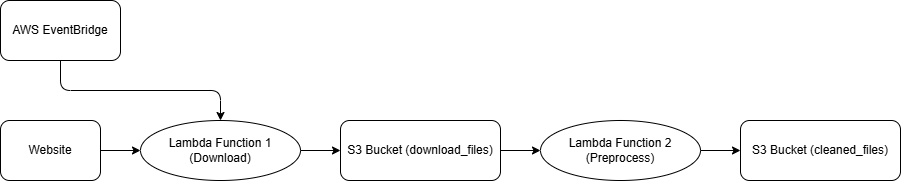

The diagram above was exported from draw.io. Its source (the exported page's mxGraphModel, read from the mxfile embedded in the PNG):
<mxGraphModel dx="1290" dy="557" grid="1" gridSize="10" guides="1" tooltips="1" connect="1" arrows="1" fold="1" page="1" pageScale="1" pageWidth="827" pageHeight="1169" math="0" shadow="0">
  <root>
    <mxCell id="0" />
    <mxCell id="1" parent="0" />
    <mxCell id="eventBridge" value="AWS EventBridge" style="rounded=1;whiteSpace=wrap;html=1;" vertex="1" parent="1">
      <mxGeometry x="40" y="80" width="120" height="60" as="geometry" />
    </mxCell>
    <mxCell id="website" value="Website" style="rounded=1;whiteSpace=wrap;html=1;" vertex="1" parent="1">
      <mxGeometry x="40" y="200" width="100" height="60" as="geometry" />
    </mxCell>
    <mxCell id="lambda1" value="Lambda Function 1 (Download)" style="shape=ellipse;whiteSpace=wrap;html=1;" vertex="1" parent="1">
      <mxGeometry x="180" y="200" width="160" height="60" as="geometry" />
    </mxCell>
    <mxCell id="s3DownloadFiles" value="S3 Bucket (download_files)" style="rounded=1;whiteSpace=wrap;html=1;" vertex="1" parent="1">
      <mxGeometry x="380" y="200" width="160" height="60" as="geometry" />
    </mxCell>
    <mxCell id="lambda2" value="Lambda Function 2 (Preprocess)" style="shape=ellipse;whiteSpace=wrap;html=1;" vertex="1" parent="1">
      <mxGeometry x="580" y="200" width="160" height="60" as="geometry" />
    </mxCell>
    <mxCell id="s3CleanedFiles" value="S3 Bucket (cleaned_files)" style="rounded=1;whiteSpace=wrap;html=1;" vertex="1" parent="1">
      <mxGeometry x="780" y="200" width="160" height="60" as="geometry" />
    </mxCell>
    <mxCell id="connector1" style="edgeStyle=orthogonalEdgeStyle;rounded=1;html=1;exitX=1;exitY=0.5;entryX=0;entryY=0.5;" edge="1" parent="1" source="website" target="lambda1">
      <mxGeometry relative="1" as="geometry" />
    </mxCell>
    <mxCell id="connector2" style="edgeStyle=orthogonalEdgeStyle;rounded=1;html=1;exitX=1;exitY=0.5;entryX=0;entryY=0.5;" edge="1" parent="1" source="lambda1" target="s3DownloadFiles">
      <mxGeometry relative="1" as="geometry" />
    </mxCell>
    <mxCell id="connector3" style="edgeStyle=orthogonalEdgeStyle;rounded=1;html=1;exitX=1;exitY=0.5;entryX=0;entryY=0.5;" edge="1" parent="1" source="s3DownloadFiles" target="lambda2">
      <mxGeometry relative="1" as="geometry" />
    </mxCell>
    <mxCell id="connector4" style="edgeStyle=orthogonalEdgeStyle;rounded=1;html=1;exitX=1;exitY=0.5;entryX=0;entryY=0.5;" edge="1" parent="1" source="lambda2" target="s3CleanedFiles">
      <mxGeometry relative="1" as="geometry" />
    </mxCell>
    <mxCell id="eventBridgeConnector" style="edgeStyle=orthogonalEdgeStyle;rounded=1;html=1;exitX=0.5;exitY=1;entryX=0.5;entryY=0;" edge="1" parent="1" source="eventBridge" target="lambda1">
      <mxGeometry relative="1" as="geometry" />
    </mxCell>
  </root>
</mxGraphModel>